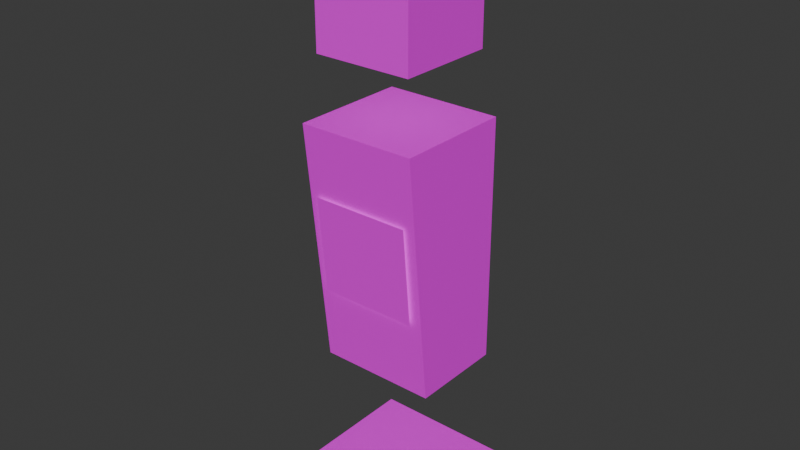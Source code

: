 # Source: human-0.blend  (saved by Blender 4.2.66; exported with 4.5.12 LTS)
import bpy
from mathutils import Matrix  # noqa: F401  (used for matrix-valued properties, if any)

bpy.ops.wm.read_factory_settings(use_empty=True)
scene = bpy.context.scene
scene.name = 'Scene'

# ---- collections
col_human_0 = bpy.data.collections.new('human-0'); scene.collection.children.link(col_human_0)

# ---- images (referenced by path relative to the original .blend; pixels are not part of the script)
import os
ASSET_DIR = os.environ.get("B2B_ASSET_DIR", "")  # directory of the original .blend (textures are referenced by path, not embedded)
HERE = os.path.dirname(os.path.abspath(__file__))  # packed textures are extracted next to this script under _unpacked/

def load_image(name, relpath, width, height, colorspace="sRGB"):
    """Load a texture the original file referenced (path relative to the .blend, or extracted next to this script)."""
    p = next((c for c in (os.path.join(HERE, relpath), os.path.join(ASSET_DIR, relpath)) if relpath and os.path.exists(c)), "")
    if p:
        img = bpy.data.images.load(p, check_existing=True)
        img.name = name
    else:  # same state as the original file: an image datablock whose file is absent (Cycles renders it pink)
        img = bpy.data.images.new(name, width, height)
        img.source = "FILE"
        img.filepath = "//" + (relpath or name)
    img.colorspace_settings.name = colorspace
    return img
img_human_0_tex_png = load_image('human-0.tex.png', 'human-0.tex.png', 1024, 1024, 'sRGB')

# ---- materials (node trees are filled in below, after node groups)
mat_human_0_material = bpy.data.materials.new('human-0-material')

# ---- material node trees
mat_human_0_material.use_nodes = True; mat_human_0_material.node_tree.nodes.clear()
_N = mat_human_0_material.node_tree.nodes; _L = mat_human_0_material.node_tree.links
n0 = _N.new('ShaderNodeBsdfPrincipled'); n0.name = 'Principled BSDF'; n0.location = (10, 300)
n1 = _N.new('ShaderNodeOutputMaterial'); n1.name = 'Material Output'; n1.location = (300, 300)
n1.target = 'CYCLES'
n2 = _N.new('ShaderNodeTexImage'); n2.name = 'Image Texture'; n2.location = (-361, 363)
n2.width = 326
n2.image = img_human_0_tex_png
n3 = _N.new('ShaderNodeOutputMaterial'); n3.name = 'Material Output.001'; n3.location = (300, 80)
n3.target = 'EEVEE'
n4 = _N.new('ShaderNodeMixShader'); n4.name = 'Mix Shader'; n4.location = (300, -140)
n4.label = 'Disable Shadow'
n4.hide = True
n5 = _N.new('ShaderNodeLightPath'); n5.name = 'Light Path'; n5.location = (300, -105)
n5.hide = True
n6 = _N.new('ShaderNodeBsdfTransparent'); n6.name = 'Transparent BSDF'; n6.location = (300, -175)
n6.hide = True
_L.new(n0.outputs[0], n1.inputs[0])
_L.new(n2.outputs[0], n0.inputs[0])
_L.new(n2.outputs[1], n0.inputs[4])
_L.new(n0.outputs[0], n4.inputs[1])
_L.new(n4.outputs[0], n3.inputs[0])
_L.new(n5.outputs[1], n4.inputs[0])
_L.new(n6.outputs[0], n4.inputs[2])
n1.is_active_output = True

# ---- world
world_world = bpy.data.worlds.new('World'); scene.world = world_world
world_world.use_nodes = True; world_world.node_tree.nodes.clear()
_N = world_world.node_tree.nodes; _L = world_world.node_tree.links
n0 = _N.new('ShaderNodeOutputWorld'); n0.name = 'World Output'; n0.location = (300, 300)
n1 = _N.new('ShaderNodeBackground'); n1.name = 'Background'; n1.location = (10, 300)
n1.inputs[0].default_value = (0.05088, 0.05088, 0.05088, 1.0)
_L.new(n1.outputs[0], n0.inputs[0])
n0.is_active_output = True
world_world.color = (0.05088, 0.05088, 0.05088)
world_world.use_sun_shadow = False
world_world.sun_shadow_jitter_overblur = 0.0

# ---- meshes
me_cube_003 = bpy.data.meshes.new('Cube.003')
me_cube_003.from_pydata([(0.2, -0.2, 2.13), (-0.2, -0.2, 2.13), (0.2, 0.2, 2.13), (-0.2, 0.2, 2.13), (0.2, -0.2, 1.73), (-0.2, -0.2, 1.73), (0.2, 0.2, 1.73), (-0.2, 0.2, 1.73), (0.24, -0.24, 1.48), (-0.24, -0.24, 1.48), (0.24, 0.24, 1.48), (-0.24, 0.24, 1.48), (0.24, -0.14, 0.48), (-0.24, -0.14, 0.48), (0.24, 0.24, 0.48), (-0.24, 0.24, 0.48), (-0.3, -0.3, -0.019), (0.3, -0.3, -0.019), (-0.3, 0.3, -0.019), (0.3, 0.3, -0.019), (0.2, -0.2235, 1.201), (-0.2, -0.2235, 1.201), (0.2, -0.1865, 0.8013), (-0.2, -0.1865, 0.8013)], [], [(0, 2, 3, 1), (2, 6, 7, 3), (6, 4, 5, 7), (4, 0, 1, 5), (2, 0, 4, 6), (7, 5, 1, 3), (8, 10, 11, 9), (10, 14, 15, 11), (14, 12, 13, 15), (12, 8, 9, 13), (10, 8, 12, 14), (15, 13, 9, 11), (16, 17, 19, 18), (20, 21, 23, 22)])
_uv = me_cube_003.uv_layers.new(name='UVMap')
_uv.uv.foreach_set('vector', [0.1562, 0.6875, 0.1562, 0.8438, 2.533e-07, 0.8438, 1.49e-08, 0.6875, 0.3125, 0.375, 0.3125, 0.5312, 0.1563, 0.5312, 0.1563, 0.375, 0.3125, 0.6875, 0.3125, 0.8438, 0.1563, 0.8438, 0.1563, 0.6875, 0.1562, 0.375, 0.1562, 0.5312, 2.16e-08, 0.5312, 3.65e-08, 0.375, 0.3125, 0.6875, 0.1562, 0.6875, 0.1562, 0.5312, 0.3125, 0.5312, 3.883e-08, 0.5312, 0.1562, 0.5312, 0.1562, 0.6875, 2.179e-07, 0.6875, 0.5312, 0.2969, 0.5312, 0.4531, 0.375, 0.4531, 0.375, 0.2969, 1.0, 0.4531, 1.0, 0.8438, 0.8438, 0.8438, 0.8438, 0.4531, 0.6875, 0.2969, 0.6875, 0.4531, 0.5312, 0.4531, 0.5312, 0.2969, 0.6875, 0.4531, 0.6875, 0.8438, 0.5312, 0.8438, 0.5312, 0.4531, 0.8438, 0.8438, 0.6875, 0.8438, 0.6875, 0.4531, 0.8437, 0.4531, 0.375, 0.4531, 0.5312, 0.4531, 0.5312, 0.8438, 0.375, 0.8438, 0.8, 1.0, 0.7, 1.0, 0.7, 0.9, 0.8, 0.9, 0.8438, 0.4531, 0.6875, 0.4531, 0.6875, 0.2969, 0.8438, 0.2969])
me_cube_003.materials.append(mat_human_0_material)
me_cube_003.update()
arm_armature_001 = bpy.data.armatures.new('Armature.001')  # bones are not reproduced

# ---- objects
ob_human_0_mesh = bpy.data.objects.new('human-0-mesh', me_cube_003)
ob_human_0_armature = bpy.data.objects.new('human-0-armature', arm_armature_001)

# ---- transforms, parenting, visibility, modifiers, constraints
ob_human_0_mesh.parent = ob_human_0_armature
ob_human_0_mesh.location = (0.0, 0.0, 0.0)
ob_human_0_mesh.visible_shadow = False
_vg = ob_human_0_mesh.vertex_groups.new(name='hips_bone')
_vg.add([8, 9, 10, 11, 12, 13, 14, 15, 20, 21, 22, 23], 1.0, 'REPLACE')
_vg = ob_human_0_mesh.vertex_groups.new(name='head_bone')
_vg.add([0, 1, 2, 3, 4, 5, 6, 7], 1.0, 'REPLACE')
_vg = ob_human_0_mesh.vertex_groups.new(name='shadow_bone')
_vg.add([16, 17, 18, 19], 1.0, 'REPLACE')
_m = ob_human_0_mesh.modifiers.new('Armature', 'ARMATURE')
_m.object = ob_human_0_armature
ob_human_0_armature.location = (0.0, 0.0, 0.0)

# ---- collection membership
col_human_0.objects.link(ob_human_0_mesh)
col_human_0.objects.link(ob_human_0_armature)

# ---- scene / render settings (as saved in the file)
scene.frame_start = 0; scene.frame_end = 22; scene.frame_set(13)
scene.render.engine = 'BLENDER_EEVEE_NEXT'
scene.cycles.sampling_pattern = 'TABULATED_SOBOL'
scene.eevee.ray_tracing_options.trace_max_roughness = 0.0
bpy.context.view_layer.update()

# ---- added for rendering (the .blend has no active camera and no usable light): camera, sun
cam_auto = bpy.data.cameras.new('AutoCamera')
cam_auto.lens = 50.0
cam_auto.sensor_width = 36.0
cam_auto.clip_end = 1000.0
ob_auto_camera = bpy.data.objects.new('AutoCamera', cam_auto)
scene.collection.objects.link(ob_auto_camera)
ob_auto_camera.location = (2.32065, -2.78478, 2.92373)
ob_auto_camera.rotation_euler = (1.09748, -7.21219e-08, 0.694738)
scene.camera = ob_auto_camera
light_auto_sun = bpy.data.lights.new('AutoSun', 'SUN')
light_auto_sun.energy = 3.0
light_auto_sun.angle = 0.0523599
ob_auto_sun = bpy.data.objects.new('AutoSun', light_auto_sun)
scene.collection.objects.link(ob_auto_sun)
ob_auto_sun.rotation_euler = (0.872665, 0.174533, 0.523599)
bpy.context.view_layer.update()
